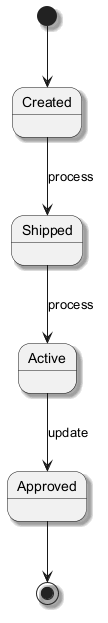

The diagram above was rendered by PlantUML. Its source (embedded in the PNG):
@startuml
skinparam backgroundColor #FFFFFF
skinparam classBackgroundColor #F3E5F5
skinparam classBorderColor #6A1B9A
skinparam shadowing true
[*] --> Created
Created --> Shipped : process
Shipped --> Active : process
Active --> Approved : update
Approved --> [*]
@enduml